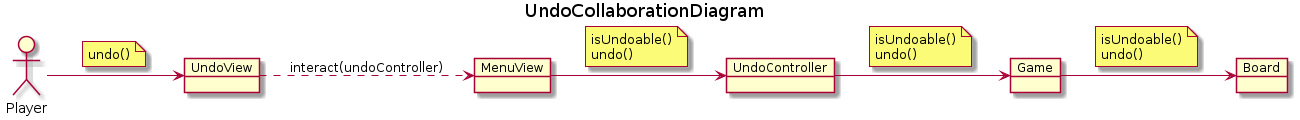

The diagram above was rendered by PlantUML. Its source (embedded in the PNG):
@startuml UndoCollaborationDiagram
title UndoCollaborationDiagram

allow_mixing
left to right direction

actor Player
object MenuView
object UndoView
object UndoController
object Game
object Board

Player --> UndoView
note on link
    undo()
end note
UndoView ..> MenuView : interact(undoController)
MenuView --> UndoController
note on link
    isUndoable()
    undo()
end note

UndoController --> Game
note on link
    isUndoable()
    undo()
end note

Game --> Board
note on link
    isUndoable()
    undo()
end note

@enduml